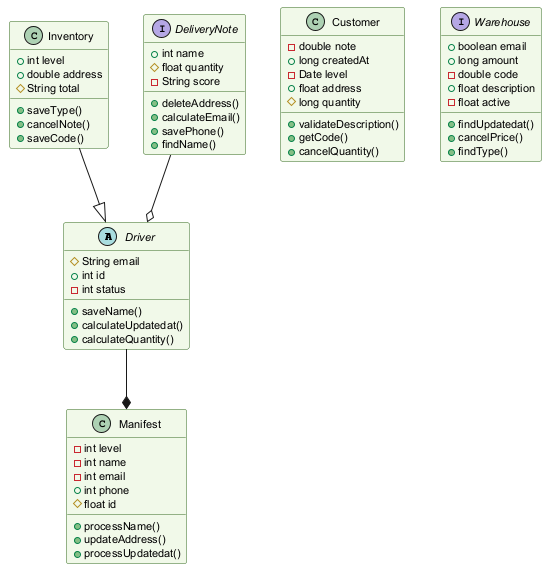

The diagram above was rendered by PlantUML. Its source (embedded in the PNG):
@startuml
skinparam backgroundColor #FFFFFF
skinparam classBackgroundColor #F1F8E9
skinparam classBorderColor #33691E
skinparam defaultFontSize 11
abstract class Driver {
  #String email
  +int id
  -int status
  +saveName()
  +calculateUpdatedat()
  +calculateQuantity()
}
class Customer {
  -double note
  +long createdAt
  -Date level
  +float address
  #long quantity
  +validateDescription()
  +getCode()
  +cancelQuantity()
}
interface Warehouse {
  +boolean email
  +long amount
  -double code
  +float description
  -float active
  +findUpdatedat()
  +cancelPrice()
  +findType()
}
class Inventory {
  +int level
  +double address
  #String total
  +saveType()
  +cancelNote()
  +saveCode()
}
class Manifest {
  -int level
  -int name
  -int email
  +int phone
  #float id
  +processName()
  +updateAddress()
  +processUpdatedat()
}
interface DeliveryNote {
  +int name
  #float quantity
  -String score
  +deleteAddress()
  +calculateEmail()
  +savePhone()
  +findName()
}
DeliveryNote --o Driver
Driver --* Manifest
Inventory --|> Driver
@enduml